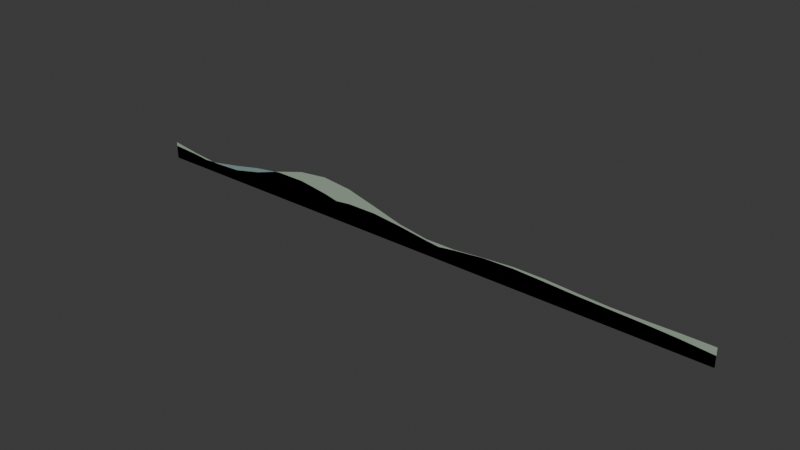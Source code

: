 # Source: far_hills_b.blend  (saved by Blender 5.2.45; exported with 4.5.12 LTS)
import bpy
from mathutils import Matrix  # noqa: F401  (used for matrix-valued properties, if any)

bpy.ops.wm.read_factory_settings(use_empty=True)
scene = bpy.context.scene
scene.name = 'Scene'

# ---- collections
col_collection = bpy.data.collections.new('Collection'); scene.collection.children.link(col_collection)

# ---- materials (node trees are filled in below, after node groups)
mat_hill_shadow = bpy.data.materials.new('hill_shadow')
mat_hill_shadow.diffuse_color = (0.227, 0.3372, 0.3231, 1.0)
mat_hills = bpy.data.materials.new('hills')
mat_hills.diffuse_color = (0.3372, 0.4233, 0.3278, 1.0)
mat_hills_light = bpy.data.materials.new('hills_light')
mat_hills_light.diffuse_color = (0.4452, 0.491, 0.3278, 1.0)

# ---- material node trees
mat_hill_shadow.use_nodes = True; mat_hill_shadow.node_tree.nodes.clear()
_N = mat_hill_shadow.node_tree.nodes; _L = mat_hill_shadow.node_tree.links
n0 = _N.new('ShaderNodeBsdfPrincipled'); n0.name = 'Principled BSDF'; n0.location = (-200, 100)
n0.inputs[0].default_value = (0.227, 0.3372, 0.3231, 1.0)
n0.inputs[2].default_value = 0.94
n0.inputs[10].default_value = 0.005
n0.inputs[13].default_value = 0.15
n1 = _N.new('ShaderNodeOutputMaterial'); n1.name = 'Material Output'; n1.location = (200, 100)
_L.new(n0.outputs[0], n1.inputs[0])
n1.is_active_output = True
mat_hills.use_nodes = True; mat_hills.node_tree.nodes.clear()
_N = mat_hills.node_tree.nodes; _L = mat_hills.node_tree.links
n0 = _N.new('ShaderNodeBsdfPrincipled'); n0.name = 'Principled BSDF'; n0.location = (-200, 100)
n0.inputs[0].default_value = (0.3372, 0.4233, 0.3278, 1.0)
n0.inputs[2].default_value = 0.94
n0.inputs[10].default_value = 0.005
n0.inputs[13].default_value = 0.15
n1 = _N.new('ShaderNodeOutputMaterial'); n1.name = 'Material Output'; n1.location = (200, 100)
_L.new(n0.outputs[0], n1.inputs[0])
n1.is_active_output = True
mat_hills_light.use_nodes = True; mat_hills_light.node_tree.nodes.clear()
_N = mat_hills_light.node_tree.nodes; _L = mat_hills_light.node_tree.links
n0 = _N.new('ShaderNodeBsdfPrincipled'); n0.name = 'Principled BSDF'; n0.location = (-200, 100)
n0.inputs[0].default_value = (0.4452, 0.491, 0.3278, 1.0)
n0.inputs[2].default_value = 0.94
n0.inputs[10].default_value = 0.005
n0.inputs[13].default_value = 0.15
n1 = _N.new('ShaderNodeOutputMaterial'); n1.name = 'Material Output'; n1.location = (200, 100)
_L.new(n0.outputs[0], n1.inputs[0])
n1.is_active_output = True

# ---- world
world_world = bpy.data.worlds.new('World'); scene.world = world_world
world_world.use_nodes = True; world_world.node_tree.nodes.clear()
_N = world_world.node_tree.nodes; _L = world_world.node_tree.links
n0 = _N.new('ShaderNodeOutputWorld'); n0.name = 'World Output'; n0.location = (200, 100)
n1 = _N.new('ShaderNodeBackground'); n1.name = 'Background'; n1.location = (-200, 100)
n1.inputs[0].default_value = (0.05088, 0.05088, 0.05088, 1.0)
_L.new(n1.outputs[0], n0.inputs[0])
n0.is_active_output = True
world_world.color = (0.05088, 0.05088, 0.05088)
world_world.sun_shadow_jitter_overblur = 0.0

# ---- meshes
me_layered_soft_shore_hill_0_xy_card = bpy.data.meshes.new('Layered soft shore hill 0 XY card')
me_layered_soft_shore_hill_0_xy_card.from_pydata([(4.0, 0.0, 0.0), (4.0, 0.0, 0.1423), (3.6, 0.0, 0.1726), (4.0, 0.0, 0.0), (3.6, 0.0, 0.1726), (3.6, 0.0, 0.0), (3.6, 0.0, 0.0), (3.6, 0.0, 0.1726), (3.2, 0.0, 0.1916), (3.6, 0.0, 0.0), (3.2, 0.0, 0.1916), (3.2, 0.0, 0.0), (3.2, 0.0, 0.0), (3.2, 0.0, 0.1916), (2.8, 0.0, 0.2026), (3.2, 0.0, 0.0), (2.8, 0.0, 0.2026), (2.8, 0.0, 0.0), (2.8, 0.0, 0.0), (2.8, 0.0, 0.2026), (2.4, 0.0, 0.2154), (2.8, 0.0, 0.0), (2.4, 0.0, 0.2154), (2.4, 0.0, 0.0), (2.4, 0.0, 0.0), (2.4, 0.0, 0.2154), (2.0, 0.0, 0.2347), (2.4, 0.0, 0.0), (2.0, 0.0, 0.2347), (2.0, 0.0, 0.0), (2.0, 0.0, 0.0), (2.0, 0.0, 0.2347), (1.6, 0.0, 0.2496), (2.0, 0.0, 0.0), (1.6, 0.0, 0.2496), (1.6, 0.0, 0.0), (1.6, 0.0, 0.0), (1.6, 0.0, 0.2496), (1.2, 0.0, 0.2397), (1.6, 0.0, 0.0), (1.2, 0.0, 0.2397), (1.2, 0.0, 0.0), (1.2, 0.0, 0.0), (1.2, 0.0, 0.2397), (0.8, 0.0, 0.1974), (1.2, 0.0, 0.0), (0.8, 0.0, 0.1974), (0.8, 0.0, 0.0), (0.8, 0.0, 0.0), (0.8, 0.0, 0.1974), (0.4, 0.0, 0.143), (0.8, 0.0, 0.0), (0.4, 0.0, 0.143), (0.4, 0.0, 0.0), (0.4, 0.0, 0.0), (0.4, 0.0, 0.143), (0.0, 0.0, 0.1145), (0.4, 0.0, 0.0), (0.0, 0.0, 0.1145), (0.0, 0.0, 0.0), (0.0, 0.0, 0.0), (0.0, 0.0, 0.1145), (-0.4, 0.0, 0.1392), (0.0, 0.0, 0.0), (-0.4, 0.0, 0.1392), (-0.4, 0.0, 0.0), (-0.4, 0.0, 0.0), (-0.4, 0.0, 0.1392), (-0.8, 0.0, 0.212), (-0.4, 0.0, 0.0), (-0.8, 0.0, 0.212), (-0.8, 0.0, 0.0), (-0.8, 0.0, 0.0), (-0.8, 0.0, 0.212), (-1.2, 0.0, 0.2978), (-0.8, 0.0, 0.0), (-1.2, 0.0, 0.2978), (-1.2, 0.0, 0.0), (-1.2, 0.0, 0.0), (-1.2, 0.0, 0.2978), (-1.6, 0.0, 0.3539), (-1.2, 0.0, 0.0), (-1.6, 0.0, 0.3539), (-1.6, 0.0, 0.0), (-1.6, 0.0, 0.0), (-1.6, 0.0, 0.3539), (-2.0, 0.0, 0.3534), (-1.6, 0.0, 0.0), (-2.0, 0.0, 0.3534), (-2.0, 0.0, 0.0), (-2.0, 0.0, 0.0), (-2.0, 0.0, 0.3534), (-2.4, 0.0, 0.2986), (-2.0, 0.0, 0.0), (-2.4, 0.0, 0.2986), (-2.4, 0.0, 0.0), (-2.4, 0.0, 0.0), (-2.4, 0.0, 0.2986), (-2.8, 0.0, 0.2178), (-2.4, 0.0, 0.0), (-2.8, 0.0, 0.2178), (-2.8, 0.0, 0.0), (-2.8, 0.0, 0.0), (-2.8, 0.0, 0.2178), (-3.2, 0.0, 0.1491), (-2.8, 0.0, 0.0), (-3.2, 0.0, 0.1491), (-3.2, 0.0, 0.0), (-3.2, 0.0, 0.0), (-3.2, 0.0, 0.1491), (-3.6, 0.0, 0.1178), (-3.2, 0.0, 0.0), (-3.6, 0.0, 0.1178), (-3.6, 0.0, 0.0), (-3.6, 0.0, 0.0), (-3.6, 0.0, 0.1178), (-4.0, 0.0, 0.1226), (-3.6, 0.0, 0.0), (-4.0, 0.0, 0.1226), (-4.0, 0.0, 0.0)], [], [(0, 1, 2), (3, 4, 5), (6, 7, 8), (9, 10, 11), (12, 13, 14), (15, 16, 17), (18, 19, 20), (21, 22, 23), (24, 25, 26), (27, 28, 29), (30, 31, 32), (33, 34, 35), (36, 37, 38), (39, 40, 41), (42, 43, 44), (45, 46, 47), (48, 49, 50), (51, 52, 53), (54, 55, 56), (57, 58, 59), (60, 61, 62), (63, 64, 65), (66, 67, 68), (69, 70, 71), (72, 73, 74), (75, 76, 77), (78, 79, 80), (81, 82, 83), (84, 85, 86), (87, 88, 89), (90, 91, 92), (93, 94, 95), (96, 97, 98), (99, 100, 101), (102, 103, 104), (105, 106, 107), (108, 109, 110), (111, 112, 113), (114, 115, 116), (117, 118, 119)])
me_layered_soft_shore_hill_0_xy_card.materials.append(mat_hill_shadow)
me_layered_soft_shore_hill_0_xy_card.update()
me_layered_soft_shore_hill_1_xy_card = bpy.data.meshes.new('Layered soft shore hill 1 XY card')
me_layered_soft_shore_hill_1_xy_card.from_pydata([(4.0, 0.0, 0.0), (3.6, 0.0, 0.0), (3.6, 0.0, 0.2387), (4.0, 0.0, 0.0), (3.6, 0.0, 0.2387), (4.0, 0.0, 0.2389), (3.6, 0.0, 0.0), (3.2, 0.0, 0.0), (3.2, 0.0, 0.2321), (3.6, 0.0, 0.0), (3.2, 0.0, 0.2321), (3.6, 0.0, 0.2387), (3.2, 0.0, 0.0), (2.8, 0.0, 0.0), (2.8, 0.0, 0.2327), (3.2, 0.0, 0.0), (2.8, 0.0, 0.2327), (3.2, 0.0, 0.2321), (2.8, 0.0, 0.0), (2.4, 0.0, 0.0), (2.4, 0.0, 0.2488), (2.8, 0.0, 0.0), (2.4, 0.0, 0.2488), (2.8, 0.0, 0.2327), (2.4, 0.0, 0.0), (2.0, 0.0, 0.0), (2.0, 0.0, 0.2697), (2.4, 0.0, 0.0), (2.0, 0.0, 0.2697), (2.4, 0.0, 0.2488), (2.0, 0.0, 0.0), (1.6, 0.0, 0.0), (1.6, 0.0, 0.2716), (2.0, 0.0, 0.0), (1.6, 0.0, 0.2716), (2.0, 0.0, 0.2697), (1.6, 0.0, 0.0), (1.2, 0.0, 0.0), (1.2, 0.0, 0.2434), (1.6, 0.0, 0.0), (1.2, 0.0, 0.2434), (1.6, 0.0, 0.2716), (1.2, 0.0, 0.0), (0.8, 0.0, 0.0), (0.8, 0.0, 0.2069), (1.2, 0.0, 0.0), (0.8, 0.0, 0.2069), (1.2, 0.0, 0.2434), (0.8, 0.0, 0.0), (0.4, 0.0, 0.0), (0.4, 0.0, 0.2058), (0.8, 0.0, 0.0), (0.4, 0.0, 0.2058), (0.8, 0.0, 0.2069), (0.4, 0.0, 0.0), (0.0, 0.0, 0.0), (0.0, 0.0, 0.2679), (0.4, 0.0, 0.0), (0.0, 0.0, 0.2679), (0.4, 0.0, 0.2058), (0.0, 0.0, 0.0), (-0.4, 0.0, 0.0), (-0.4, 0.0, 0.3768), (0.0, 0.0, 0.0), (-0.4, 0.0, 0.3768), (0.0, 0.0, 0.2679), (-0.4, 0.0, 0.0), (-0.8, 0.0, 0.0), (-0.8, 0.0, 0.4793), (-0.4, 0.0, 0.0), (-0.8, 0.0, 0.4793), (-0.4, 0.0, 0.3768), (-0.8, 0.0, 0.0), (-1.2, 0.0, 0.0), (-1.2, 0.0, 0.52), (-0.8, 0.0, 0.0), (-1.2, 0.0, 0.52), (-0.8, 0.0, 0.4793), (-1.2, 0.0, 0.0), (-1.6, 0.0, 0.0), (-1.6, 0.0, 0.4753), (-1.2, 0.0, 0.0), (-1.6, 0.0, 0.4753), (-1.2, 0.0, 0.52), (-1.6, 0.0, 0.0), (-2.0, 0.0, 0.0), (-2.0, 0.0, 0.3652), (-1.6, 0.0, 0.0), (-2.0, 0.0, 0.3652), (-1.6, 0.0, 0.4753), (-2.0, 0.0, 0.0), (-2.4, 0.0, 0.0), (-2.4, 0.0, 0.2402), (-2.0, 0.0, 0.0), (-2.4, 0.0, 0.2402), (-2.0, 0.0, 0.3652), (-2.4, 0.0, 0.0), (-2.8, 0.0, 0.0), (-2.8, 0.0, 0.1547), (-2.4, 0.0, 0.0), (-2.8, 0.0, 0.1547), (-2.4, 0.0, 0.2402), (-2.8, 0.0, 0.0), (-3.2, 0.0, 0.0), (-3.2, 0.0, 0.1373), (-2.8, 0.0, 0.0), (-3.2, 0.0, 0.1373), (-2.8, 0.0, 0.1547), (-3.2, 0.0, 0.0), (-3.6, 0.0, 0.0), (-3.6, 0.0, 0.1764), (-3.2, 0.0, 0.0), (-3.6, 0.0, 0.1764), (-3.2, 0.0, 0.1373), (-3.6, 0.0, 0.0), (-4.0, 0.0, 0.0), (-4.0, 0.0, 0.2313), (-3.6, 0.0, 0.0), (-4.0, 0.0, 0.2313), (-3.6, 0.0, 0.1764)], [], [(0, 1, 2), (3, 4, 5), (6, 7, 8), (9, 10, 11), (12, 13, 14), (15, 16, 17), (18, 19, 20), (21, 22, 23), (24, 25, 26), (27, 28, 29), (30, 31, 32), (33, 34, 35), (36, 37, 38), (39, 40, 41), (42, 43, 44), (45, 46, 47), (48, 49, 50), (51, 52, 53), (54, 55, 56), (57, 58, 59), (60, 61, 62), (63, 64, 65), (66, 67, 68), (69, 70, 71), (72, 73, 74), (75, 76, 77), (78, 79, 80), (81, 82, 83), (84, 85, 86), (87, 88, 89), (90, 91, 92), (93, 94, 95), (96, 97, 98), (99, 100, 101), (102, 103, 104), (105, 106, 107), (108, 109, 110), (111, 112, 113), (114, 115, 116), (117, 118, 119)])
me_layered_soft_shore_hill_1_xy_card.materials.append(mat_hills)
me_layered_soft_shore_hill_1_xy_card.update()
me_layered_soft_shore_hill_2_xy_card = bpy.data.meshes.new('Layered soft shore hill 2 XY card')
me_layered_soft_shore_hill_2_xy_card.from_pydata([(4.0, 0.0, 0.0), (3.6, 0.0, 0.0), (3.6, 0.0, 0.09677), (4.0, 0.0, 0.0), (3.6, 0.0, 0.09677), (4.0, 0.0, 0.1122), (3.6, 0.0, 0.0), (3.2, 0.0, 0.0), (3.2, 0.0, 0.09042), (3.6, 0.0, 0.0), (3.2, 0.0, 0.09042), (3.6, 0.0, 0.09677), (3.2, 0.0, 0.0), (2.8, 0.0, 0.0), (2.8, 0.0, 0.09723), (3.2, 0.0, 0.0), (2.8, 0.0, 0.09723), (3.2, 0.0, 0.09042), (2.8, 0.0, 0.0), (2.4, 0.0, 0.0), (2.4, 0.0, 0.1128), (2.8, 0.0, 0.0), (2.4, 0.0, 0.1128), (2.8, 0.0, 0.09723), (2.4, 0.0, 0.0), (2.0, 0.0, 0.0), (2.0, 0.0, 0.1256), (2.4, 0.0, 0.0), (2.0, 0.0, 0.1256), (2.4, 0.0, 0.1128), (2.0, 0.0, 0.0), (1.6, 0.0, 0.0), (1.6, 0.0, 0.1282), (2.0, 0.0, 0.0), (1.6, 0.0, 0.1282), (2.0, 0.0, 0.1256), (1.6, 0.0, 0.0), (1.2, 0.0, 0.0), (1.2, 0.0, 0.1282), (1.6, 0.0, 0.0), (1.2, 0.0, 0.1282), (1.6, 0.0, 0.1282), (1.2, 0.0, 0.0), (0.8, 0.0, 0.0), (0.8, 0.0, 0.1437), (1.2, 0.0, 0.0), (0.8, 0.0, 0.1437), (1.2, 0.0, 0.1282), (0.8, 0.0, 0.0), (0.4, 0.0, 0.0), (0.4, 0.0, 0.1849), (0.8, 0.0, 0.0), (0.4, 0.0, 0.1849), (0.8, 0.0, 0.1437), (0.4, 0.0, 0.0), (0.0, 0.0, 0.0), (0.0, 0.0, 0.2404), (0.4, 0.0, 0.0), (0.0, 0.0, 0.2404), (0.4, 0.0, 0.1849), (0.0, 0.0, 0.0), (-0.4, 0.0, 0.0), (-0.4, 0.0, 0.2812), (0.0, 0.0, 0.0), (-0.4, 0.0, 0.2812), (0.0, 0.0, 0.2404), (-0.4, 0.0, 0.0), (-0.8, 0.0, 0.0), (-0.8, 0.0, 0.2813), (-0.4, 0.0, 0.0), (-0.8, 0.0, 0.2813), (-0.4, 0.0, 0.2812), (-0.8, 0.0, 0.0), (-1.2, 0.0, 0.0), (-1.2, 0.0, 0.2357), (-0.8, 0.0, 0.0), (-1.2, 0.0, 0.2357), (-0.8, 0.0, 0.2813), (-1.2, 0.0, 0.0), (-1.6, 0.0, 0.0), (-1.6, 0.0, 0.1636), (-1.2, 0.0, 0.0), (-1.6, 0.0, 0.1636), (-1.2, 0.0, 0.2357), (-1.6, 0.0, 0.0), (-2.0, 0.0, 0.0), (-2.0, 0.0, 0.09679), (-1.6, 0.0, 0.0), (-2.0, 0.0, 0.09679), (-1.6, 0.0, 0.1636), (-2.0, 0.0, 0.0), (-2.4, 0.0, 0.0), (-2.4, 0.0, 0.06311), (-2.0, 0.0, 0.0), (-2.4, 0.0, 0.06311), (-2.0, 0.0, 0.09679), (-2.4, 0.0, 0.0), (-2.8, 0.0, 0.0), (-2.8, 0.0, 0.0723), (-2.4, 0.0, 0.0), (-2.8, 0.0, 0.0723), (-2.4, 0.0, 0.06311), (-2.8, 0.0, 0.0), (-3.2, 0.0, 0.0), (-3.2, 0.0, 0.1117), (-2.8, 0.0, 0.0), (-3.2, 0.0, 0.1117), (-2.8, 0.0, 0.0723), (-3.2, 0.0, 0.0), (-3.6, 0.0, 0.0), (-3.6, 0.0, 0.1545), (-3.2, 0.0, 0.0), (-3.6, 0.0, 0.1545), (-3.2, 0.0, 0.1117), (-3.6, 0.0, 0.0), (-4.0, 0.0, 0.0), (-4.0, 0.0, 0.1776), (-3.6, 0.0, 0.0), (-4.0, 0.0, 0.1776), (-3.6, 0.0, 0.1545)], [], [(0, 1, 2), (3, 4, 5), (6, 7, 8), (9, 10, 11), (12, 13, 14), (15, 16, 17), (18, 19, 20), (21, 22, 23), (24, 25, 26), (27, 28, 29), (30, 31, 32), (33, 34, 35), (36, 37, 38), (39, 40, 41), (42, 43, 44), (45, 46, 47), (48, 49, 50), (51, 52, 53), (54, 55, 56), (57, 58, 59), (60, 61, 62), (63, 64, 65), (66, 67, 68), (69, 70, 71), (72, 73, 74), (75, 76, 77), (78, 79, 80), (81, 82, 83), (84, 85, 86), (87, 88, 89), (90, 91, 92), (93, 94, 95), (96, 97, 98), (99, 100, 101), (102, 103, 104), (105, 106, 107), (108, 109, 110), (111, 112, 113), (114, 115, 116), (117, 118, 119)])
me_layered_soft_shore_hill_2_xy_card.materials.append(mat_hills_light)
me_layered_soft_shore_hill_2_xy_card.update()

# ---- objects
ob_far_hills_b___bottom_centre = bpy.data.objects.new('far_hills_b / bottom centre', None)
ob_layered_soft_shore_hill_0 = bpy.data.objects.new('Layered soft shore hill 0', me_layered_soft_shore_hill_0_xy_card)
ob_layered_soft_shore_hill_1 = bpy.data.objects.new('Layered soft shore hill 1', me_layered_soft_shore_hill_1_xy_card)
ob_layered_soft_shore_hill_2 = bpy.data.objects.new('Layered soft shore hill 2', me_layered_soft_shore_hill_2_xy_card)

# ---- transforms, parenting, visibility, modifiers, constraints
ob_far_hills_b___bottom_centre.location = (0.0, 0.0, 0.0)
ob_layered_soft_shore_hill_0.parent = ob_far_hills_b___bottom_centre
ob_layered_soft_shore_hill_0.location = (0.0, 0.0, 0.0)
ob_layered_soft_shore_hill_1.parent = ob_far_hills_b___bottom_centre
ob_layered_soft_shore_hill_1.location = (0.0, 0.0, 0.0)
ob_layered_soft_shore_hill_2.parent = ob_far_hills_b___bottom_centre
ob_layered_soft_shore_hill_2.location = (0.0, 0.0, 0.0)

# ---- collection membership
scene.collection.objects.link(ob_far_hills_b___bottom_centre)
scene.collection.objects.link(ob_layered_soft_shore_hill_0)
scene.collection.objects.link(ob_layered_soft_shore_hill_1)
scene.collection.objects.link(ob_layered_soft_shore_hill_2)

# ---- scene / render settings (as saved in the file)
scene.frame_start = 1; scene.frame_end = 250; scene.frame_set(1)
scene.render.engine = 'BLENDER_EEVEE_NEXT'
scene.render.bake_bias = 0.0
scene.render.bake_samples = 0
scene.render.compositor_device = 'GPU'
scene.eevee.use_volume_custom_range = False
scene.eevee.fast_gi_thickness_near = 0.1
scene.eevee.fast_gi_thickness_far = 0.0
scene.eevee.ray_tracing_options.screen_trace_thickness = 0.1
bpy.context.view_layer.update()

# ---- added for rendering (the .blend has no active camera and no usable light): camera, sun
cam_auto = bpy.data.cameras.new('AutoCamera')
cam_auto.lens = 50.0
cam_auto.sensor_width = 36.0
cam_auto.clip_end = 1000.0
ob_auto_camera = bpy.data.objects.new('AutoCamera', cam_auto)
scene.collection.objects.link(ob_auto_camera)
ob_auto_camera.location = (7.41742, -8.9009, 6.19393)
ob_auto_camera.rotation_euler = (1.09748, -7.21219e-08, 0.694738)
scene.camera = ob_auto_camera
light_auto_sun = bpy.data.lights.new('AutoSun', 'SUN')
light_auto_sun.energy = 3.0
light_auto_sun.angle = 0.0523599
ob_auto_sun = bpy.data.objects.new('AutoSun', light_auto_sun)
scene.collection.objects.link(ob_auto_sun)
ob_auto_sun.rotation_euler = (0.872665, 0.174533, 0.523599)
bpy.context.view_layer.update()
